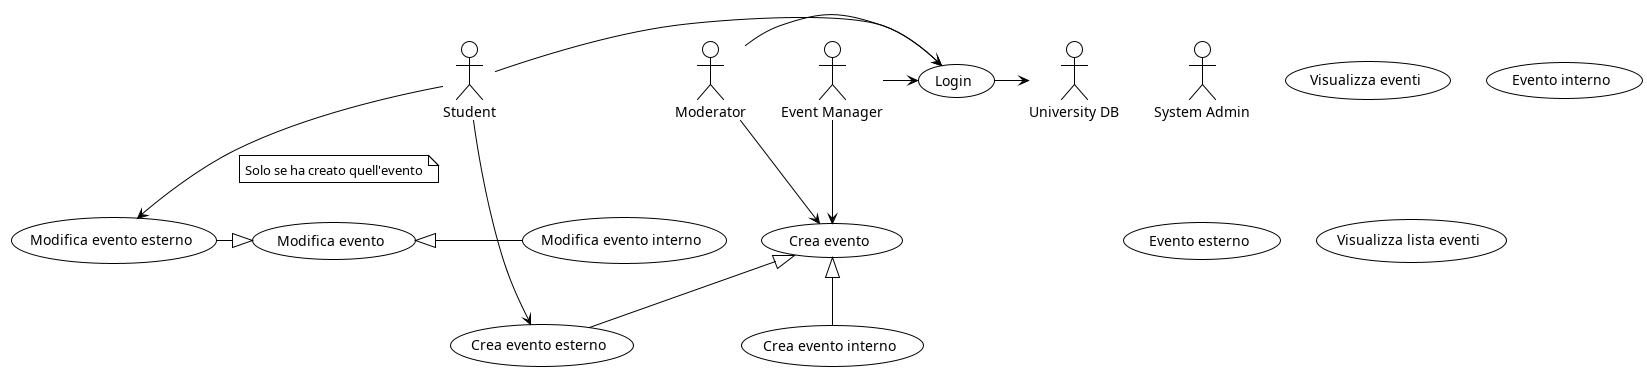

The diagram above was rendered by PlantUML. Its source (embedded in the PNG):
@startuml
' tema
!theme plain

' stili
'skinparam dpi 150
'scale 1500*1500
skinparam style strictuml
'skinparam actorStyle awesome

' attori
actor Student as S 
actor Moderator as M
actor "Event Manager" as EM
actor "System Admin" as SA
actor "University DB" as DB

' USE CASES
' login
(Login) as (LOG)
' eventi
(Visualizza eventi) as (EVENTS)
(Crea evento) as (CREATE_EVENT)
(Modifica evento) as (MOD_EVENT)
(Evento interno) as (IN_EVENT)
(Evento esterno) as (EXT_EVENT)
(Visualizza lista eventi) as (VIS_EVENT)
' gestione eventi interni
(Crea evento interno) as (CREATE_IN)
(Modifica evento interno) as (MOD_IN)
'gestione eventi esterni
(Crea evento esterno) as (CREATE_EXT)
(Modifica evento esterno) as (MOD_EXT)

' RELAZIONI
' login
S -> (LOG)
M -> (LOG)
EM -> (LOG)
(LOG) -> DB
' eventi
(CREATE_EVENT) <|-- (CREATE_EXT)
(CREATE_EVENT) <|-- (CREATE_IN)
(MOD_EVENT) <|- (MOD_IN)
(MOD_EVENT) <|- (MOD_EXT)
' creazione degli eventi
S --> (CREATE_EXT)
M --> (CREATE_EVENT)
EM --> (CREATE_EVENT)
' modifica degli eventi
S --> (MOD_EXT) 
note on link : Solo se ha creato quell'evento

@enduml